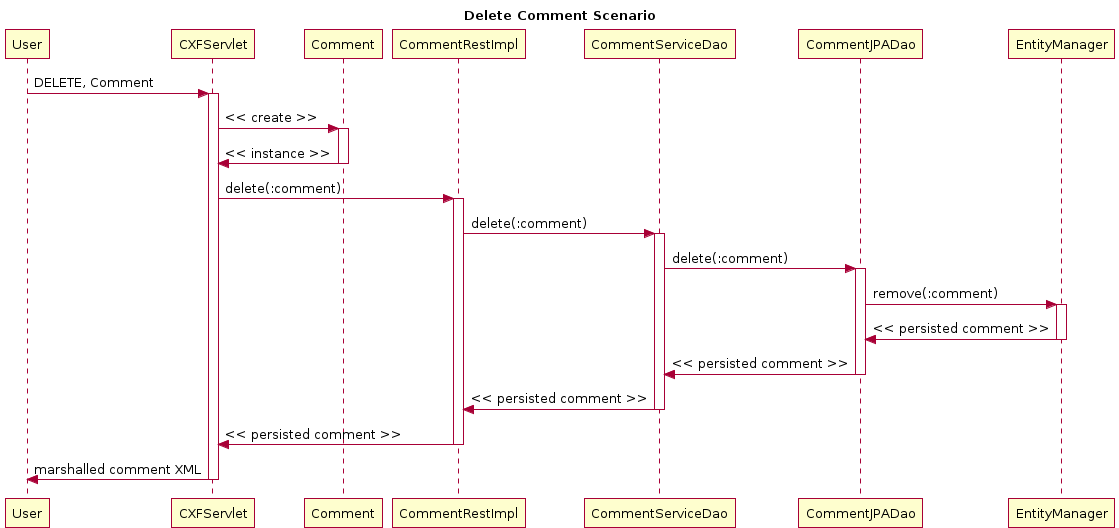

The diagram above was rendered by PlantUML. Its source (embedded in the PNG):
@startuml
title Delete Comment Scenario
participant User
User -> CXFServlet: DELETE, Comment
activate CXFServlet
CXFServlet -> Comment: << create >>
activate Comment
Comment -> CXFServlet: << instance >>
deactivate Comment
CXFServlet -> CommentRestImpl: delete(:comment)
activate CommentRestImpl
CommentRestImpl -> CommentServiceDao: delete(:comment)
activate CommentServiceDao
CommentServiceDao -> CommentJPADao: delete(:comment)
activate CommentJPADao
CommentJPADao -> EntityManager: remove(:comment)
activate EntityManager
EntityManager -> CommentJPADao: << persisted comment >>
deactivate EntityManager
CommentJPADao -> CommentServiceDao: << persisted comment >>
deactivate CommentJPADao
CommentServiceDao -> CommentRestImpl: << persisted comment >>
deactivate CommentServiceDao
CommentRestImpl -> CXFServlet: << persisted comment >>
deactivate CommentRestImpl
CXFServlet -> User: marshalled comment XML
deactivate CXFServlet
@enduml